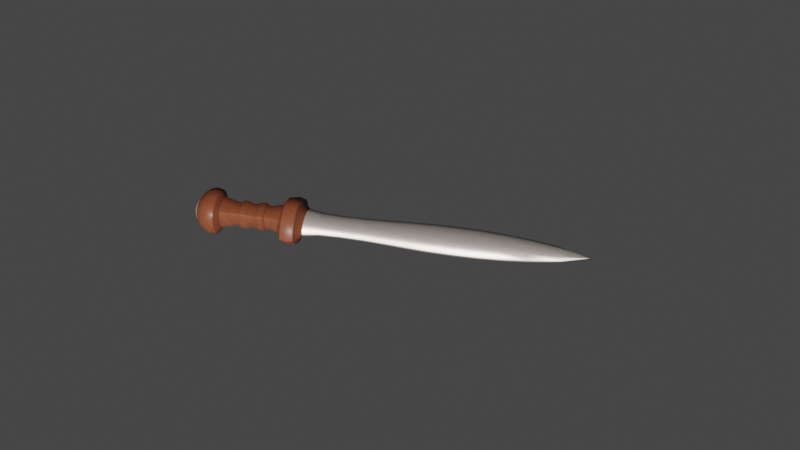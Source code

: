 # Source: Gladius-240923-1.blend  (saved by Blender 3.6.11; exported with 4.5.12 LTS)
import bpy
from mathutils import Matrix  # noqa: F401  (used for matrix-valued properties, if any)

bpy.ops.wm.read_factory_settings(use_empty=True)
scene = bpy.context.scene
scene.name = 'Scene'

# ---- collections
col_collection = bpy.data.collections.new('Collection'); scene.collection.children.link(col_collection)

# ---- materials (node trees are filled in below, after node groups)
mat_metal = bpy.data.materials.new('metal')
mat_metal.alpha_threshold = 0.0
mat_metal.use_transparent_shadow = False
mat_metal.roughness = 0.5
mat_metal.line_color = (0.0, 0.0, 0.0, 1.0)
mat_bois = bpy.data.materials.new('bois')
mat_bois.use_transparent_shadow = False

# ---- node groups
ng_auto_smooth = bpy.data.node_groups.new('Auto Smooth', 'GeometryNodeTree')
_s = ng_auto_smooth.interface.new_socket(name='Geometry', in_out='OUTPUT', socket_type='NodeSocketGeometry')
_s = ng_auto_smooth.interface.new_socket(name='Geometry', in_out='INPUT', socket_type='NodeSocketGeometry')
_s = ng_auto_smooth.interface.new_socket(name='Angle', in_out='INPUT', socket_type='NodeSocketFloat')
_s.subtype = 'ANGLE'
_s.min_value = 0.0
_s.max_value = 3.142
ng_auto_smooth.is_modifier = True
_N = ng_auto_smooth.nodes; _L = ng_auto_smooth.links
n0 = _N.new('NodeGroupOutput'); n0.name = 'Group Output'; n0.location = (480, -100)
n1 = _N.new('NodeGroupInput'); n1.name = 'Group Input'; n1.location = (-420, -300)
n2 = _N.new('NodeGroupInput'); n2.name = 'Group Input.001'; n2.location = (-60, -100)
n3 = _N.new('GeometryNodeSetShadeSmooth'); n3.name = 'Set Shade Smooth'; n3.location = (120, -100)
n3.domain = 'EDGE'
n4 = _N.new('GeometryNodeSetShadeSmooth'); n4.name = 'Set Shade Smooth.001'; n4.location = (300, -100)
n5 = _N.new('GeometryNodeInputMeshEdgeAngle'); n5.name = 'Edge Angle'; n5.location = (-420, -220)
n6 = _N.new('GeometryNodeInputEdgeSmooth'); n6.name = 'Is Edge Smooth'; n6.location = (-60, -160)
n7 = _N.new('GeometryNodeInputShadeSmooth'); n7.name = 'Is Face Smooth'; n7.location = (-240, -340)
n8 = _N.new('FunctionNodeBooleanMath'); n8.name = 'Boolean Math'; n8.location = (-60, -220)
n9 = _N.new('FunctionNodeCompare'); n9.name = 'Compare'; n9.location = (-240, -180)
n9.operation = 'LESS_EQUAL'
_L.new(n5.outputs[0], n9.inputs[0])
_L.new(n4.outputs[0], n0.inputs[0])
_L.new(n1.outputs[1], n9.inputs[1])
_L.new(n9.outputs[0], n8.inputs[0])
_L.new(n7.outputs[0], n8.inputs[1])
_L.new(n2.outputs[0], n3.inputs[0])
_L.new(n6.outputs[0], n3.inputs[1])
_L.new(n3.outputs[0], n4.inputs[0])
_L.new(n8.outputs[0], n3.inputs[2])
n0.is_active_output = True

# ---- material node trees
mat_metal.use_nodes = True; mat_metal.node_tree.nodes.clear()
_N = mat_metal.node_tree.nodes; _L = mat_metal.node_tree.links
n0 = _N.new('ShaderNodeOutputMaterial'); n0.name = 'Material Output'; n0.location = (300, 300)
n1 = _N.new('ShaderNodeTexCoord'); n1.name = 'Texture Coordinate'; n1.location = (-1066, 214)
n2 = _N.new('ShaderNodeMapping'); n2.name = 'Mapping'; n2.location = (-856, 214)
n3 = _N.new('ShaderNodeBsdfPrincipled'); n3.name = 'Principled BSDF'; n3.location = (-12, 347)
n3.distribution = 'GGX'
n3.subsurface_method = 'RANDOM_WALK_SKIN'
n3.inputs[1].default_value = 0.8
n3.inputs[3].default_value = 1.45
n3.inputs[27].default_value = (0.0, 0.0, 0.0, 1.0)
n3.inputs[28].default_value = 1.0
n4 = _N.new('ShaderNodeValToRGB'); n4.name = 'Color Ramp'; n4.location = (-420, 227)
while len(n4.color_ramp.elements) > 1: n4.color_ramp.elements.remove(n4.color_ramp.elements[-1])
n4.color_ramp.elements[0].position = 0.2545; n4.color_ramp.elements[0].color = (0.2282, 0.2282, 0.2282, 1.0)
_e = n4.color_ramp.elements.new(0.7182); _e.color = (0.8285, 0.8285, 0.8285, 1.0)
n5 = _N.new('ShaderNodeTexNoise'); n5.name = 'Noise Texture'; n5.location = (-642, 229)
n5.inputs[2].default_value = 15.0
n5.inputs[3].default_value = 15.0
n5.inputs[4].default_value = 1.0
_L.new(n5.outputs[1], n4.inputs[0])
_L.new(n4.outputs[0], n3.inputs[0])
_L.new(n2.outputs[0], n5.inputs[0])
_L.new(n1.outputs[0], n2.inputs[0])
_L.new(n3.outputs[0], n0.inputs[0])
n0.is_active_output = True
mat_bois.use_nodes = True; mat_bois.node_tree.nodes.clear()
_N = mat_bois.node_tree.nodes; _L = mat_bois.node_tree.links
n0 = _N.new('ShaderNodeOutputMaterial'); n0.name = 'Material Output'; n0.location = (997, 323)
n1 = _N.new('ShaderNodeTexCoord'); n1.name = 'Texture Coordinate'; n1.location = (-1260, 249)
n2 = _N.new('ShaderNodeMapping'); n2.name = 'Mapping.001'; n2.location = (-906, 291)
n2.inputs[3].default_value = (1.0, 0.1, 0.2)
n3 = _N.new('ShaderNodeMapping'); n3.name = 'Mapping'; n3.location = (-1098, 318)
n4 = _N.new('ShaderNodeTexNoise'); n4.name = 'Musgrave Texture'; n4.location = (-715, 203)
n4.width = 150
n4.noise_dimensions = '4D'
n4.normalize = False
n4.inputs[1].default_value = 11.6
n4.inputs[2].default_value = 100.0
n4.inputs[3].default_value = 1.0
n4.inputs[4].default_value = 0.03125
n5 = _N.new('ShaderNodeTexNoise'); n5.name = 'Noise Texture'; n5.location = (-508, 310)
n5.inputs[2].default_value = 15.0
n5.inputs[3].default_value = 3.0
n5.inputs[4].default_value = 1.0
n6 = _N.new('ShaderNodeValToRGB'); n6.name = 'Color Ramp.001'; n6.location = (-308, 220)
while len(n6.color_ramp.elements) > 1: n6.color_ramp.elements.remove(n6.color_ramp.elements[-1])
n6.color_ramp.elements[0].position = 0.2773; n6.color_ramp.elements[0].color = (0.0, 0.0, 0.0, 1.0)
_e = n6.color_ramp.elements.new(1.0); _e.color = (1.0, 1.0, 1.0, 1.0)
n7 = _N.new('ShaderNodeValToRGB'); n7.name = 'Color Ramp'; n7.location = (-51, 292)
while len(n7.color_ramp.elements) > 1: n7.color_ramp.elements.remove(n7.color_ramp.elements[-1])
n7.color_ramp.elements[0].position = 0.0; n7.color_ramp.elements[0].color = (0.04635, 0.01467, 0.01217, 1.0)
_e = n7.color_ramp.elements.new(1.0); _e.color = (0.2411, 0.07665, 0.03047, 1.0)
n8 = _N.new('ShaderNodeBsdfPrincipled'); n8.name = 'Principled BSDF'; n8.location = (603, 347)
n8.distribution = 'GGX'
n8.subsurface_method = 'RANDOM_WALK_SKIN'
n8.inputs[2].default_value = 0.4
n8.inputs[3].default_value = 1.45
n8.inputs[13].default_value = 0.2
n8.inputs[27].default_value = (0.0, 0.0, 0.0, 1.0)
n8.inputs[28].default_value = 1.0
_L.new(n7.outputs[0], n8.inputs[0])
_L.new(n1.outputs[3], n3.inputs[0])
_L.new(n3.outputs[0], n2.inputs[0])
_L.new(n2.outputs[0], n4.inputs[0])
_L.new(n4.outputs[0], n5.inputs[0])
_L.new(n8.outputs[0], n0.inputs[0])
_L.new(n5.outputs[1], n6.inputs[0])
_L.new(n6.outputs[0], n7.inputs[0])
n0.is_active_output = True

# ---- world
world_world = bpy.data.worlds.new('World'); scene.world = world_world
world_world.use_nodes = True; world_world.node_tree.nodes.clear()
_N = world_world.node_tree.nodes; _L = world_world.node_tree.links
n0 = _N.new('ShaderNodeOutputWorld'); n0.name = 'World Output'; n0.location = (300, 300)
n1 = _N.new('ShaderNodeBackground'); n1.name = 'Background'; n1.location = (10, 300)
n1.inputs[0].default_value = (0.05088, 0.05088, 0.05088, 1.0)
_L.new(n1.outputs[0], n0.inputs[0])
n0.is_active_output = True
world_world.color = (0.05088, 0.05088, 0.05088)
world_world.use_sun_shadow = False
world_world.sun_shadow_jitter_overblur = 0.0

# ---- cameras
cam_camera = bpy.data.cameras.new('Camera')
cam_camera.clip_end = 100.0
cam_camera.lens = 60.0
cam_camera.ortho_scale = 7.314

# ---- lights
light_light = bpy.data.lights.new('Light', 'POINT')
light_light.color = (1.0, 0.8554, 0.7498)
light_light.transmission_factor = 0.0
light_light.energy = 500.0
light_light.shadow_soft_size = 0.04644
light_light.shadow_maximum_resolution = 0.006
light_light.use_absolute_resolution = True

# ---- meshes
me_cube = bpy.data.meshes.new('Cube')
me_cube.from_pydata([(0.02, 0.02, 0.004416), (0.02, 0.02, -0.02), (0.02, -0.02, 0.01224), (0.02, -0.02, -0.02), (-0.02, 0.02, 0.01224), (-0.01636, 0.01636, -0.02437), (-0.02, -0.02, 0.01224), (-0.01636, -0.01636, -0.02437), (-0.02, 0.02, -0.1), (-0.02, -0.02, -0.1), (0.02, 0.02, -0.1), (0.02, -0.02, -0.1), (-0.0318, 0.0318, -0.1), (-0.0318, -0.0318, -0.1), (0.0318, 0.0318, -0.1), (0.0318, -0.0318, -0.1), (-0.0318, 0.0318, -0.1239), (-0.0318, -0.0318, -0.1239), (0.0318, 0.0318, -0.1239), (0.0318, -0.0318, -0.1239), (-0.01806, 0.01806, -0.1381), (-0.01806, -0.01806, -0.1381), (0.01806, 0.01806, -0.1381), (0.01806, -0.01806, -0.1381), (-0.008436, 0.008436, -0.1443), (-0.008436, -0.008436, -0.1443), (0.008436, 0.008436, -0.1443), (0.01153, -0.01029, -0.1443), (0.02976, -0.03047, 0.006541), (-0.02976, -0.02976, 0.005115), (0.02976, 0.02976, 0.007253), (-0.02976, 0.02976, 0.004403), (0.02976, -0.02905, 0.04434), (-0.02976, -0.02976, 0.04505), (0.02976, 0.02976, 0.04434), (-0.02976, 0.02976, 0.04363), (0.01826, -0.009918, 0.03081), (-0.01826, -0.009918, 0.03081), (0.01826, 0.009918, 0.03081), (-0.01826, 0.009918, 0.03081), (-0.01584, -0.008605, 0.1123), (-0.01826, -0.009918, 0.1861), (-0.02217, -0.01204, 0.2519), (-0.02217, -0.01204, 0.3414), (-0.01826, -0.009918, 0.4072), (-0.01826, 0.009918, 0.4072), (-0.02217, 0.01204, 0.3414), (-0.02217, 0.01204, 0.2519), (-0.01826, 0.009918, 0.1861), (-0.01584, 0.008605, 0.1123), (0.01584, -0.008605, 0.1123), (0.01826, -0.009918, 0.1861), (0.02217, -0.01204, 0.2519), (0.02217, -0.01204, 0.3414), (0.01826, -0.009918, 0.4072), (0.01826, 0.009918, 0.4072), (0.02217, 0.01204, 0.3414), (0.02217, 0.01204, 0.2519), (0.01826, 0.009918, 0.1861), (0.01584, 0.008605, 0.1123), (7.731e-11, 3.31e-11, 0.5715), (-0.01636, 0.0, -0.02437), (0.02, 0.0, 0.004416), (-0.02, 0.0, 0.01224), (0.01636, 0.0, -0.02437), (-0.02, 0.0, -0.1), (0.02, 0.0, -0.1), (-0.04529, 0.0, -0.1), (0.04451, 0.0, -0.1), (-0.04529, 0.0, -0.1239), (0.04451, 0.0, -0.1239), (-0.02589, 0.0, -0.1381), (0.02512, 0.0, -0.1381), (-0.0123, 0.0, -0.1443), (0.01153, 0.0, -0.1443), (0.05884, 0.0, 0.006674), (-0.05884, 0.0, 0.006674), (0.05884, 0.0, 0.0442), (-0.05884, 0.0, 0.0442), (0.02811, 0.0, 0.03081), (-0.02811, 0.0, 0.03081), (0.02439, 0.0, 0.1123), (0.02811, 0.0, 0.1861), (0.03413, 0.0, 0.2519), (0.03413, 0.0, 0.3414), (0.02811, 0.0, 0.4072), (-0.02439, 0.0, 0.1123), (-0.02811, 0.0, 0.1861), (-0.03413, 0.0, 0.2519), (-0.03413, 0.0, 0.3414), (-0.02811, 0.0, 0.4072), (0.0, 0.01636, -0.02437), (0.0, -0.02, 0.01224), (0.0, -0.01636, -0.02437), (0.0, 0.02, 0.01224), (0.0, 0.02, -0.1), (0.0, -0.02, -0.1), (0.0, 0.0399, -0.1), (0.0, -0.03943, -0.1), (0.0, 0.0399, -0.1239), (0.0, -0.03943, -0.1239), (0.0, 0.02276, -0.1381), (0.0, -0.0223, -0.1381), (0.0, 0.01076, -0.1443), (0.0, -0.01029, -0.1443), (0.0, -0.04231, 0.006674), (0.0, 0.04231, 0.006674), (0.0, -0.04231, 0.0442), (0.0, 0.04231, 0.0442), (0.0, -0.0145, 0.03081), (0.0, 0.0145, 0.03081), (0.0, 0.01258, 0.1123), (0.0, 0.0145, 0.1861), (0.0, 0.0176, 0.2519), (0.0, 0.0176, 0.3414), (0.0, 0.0145, 0.4072), (0.0, -0.01258, 0.1123), (0.0, -0.0145, 0.1861), (0.0, -0.0176, 0.2519), (0.0, -0.0176, 0.3414), (0.0, -0.0145, 0.4072), (0.0, 0.0, -0.1443), (-0.01636, -0.01636, -0.03745), (-0.02, -0.02, -0.052), (-0.01636, -0.01636, -0.06363), (-0.01636, -0.01636, -0.07671), (0.01636, -0.01636, -0.07671), (0.02, -0.02, -0.068), (0.01636, -0.01636, -0.05054), (0.01636, -0.01636, -0.03745), (-0.01636, 0.01636, -0.03745), (-0.02, 0.02, -0.052), (-0.01636, 0.01636, -0.06363), (-0.01636, 0.01636, -0.07671), (0.01636, 0.01636, -0.07671), (0.02, 0.02, -0.068), (0.01636, 0.01636, -0.05054), (0.01636, 0.01636, -0.03745), (0.01636, 0.0, -0.03745), (0.02, 0.0, -0.052), (0.01636, 0.0, -0.06363), (0.01636, 0.0, -0.07671), (-0.01636, 0.0, -0.03745), (-0.02, 0.0, -0.052), (-0.01636, 0.0, -0.06363), (-0.01636, 0.0, -0.07671), (0.0, 0.01636, -0.03745), (0.0, 0.02, -0.052), (0.0, 0.01636, -0.06363), (0.0, 0.01636, -0.07671), (0.0, -0.01636, -0.03745), (0.0, -0.02, -0.052), (0.0, -0.01636, -0.06363), (0.0, -0.01636, -0.07671), (0.02, 0.02, -0.003879), (-0.01636, -0.01636, -0.01118), (0.02, -0.02, -0.003879), (-0.02, 0.02, -0.003879), (0.02, 0.0, -0.003879), (-0.02, 0.0, -0.003879), (0.0, 0.02, -0.003879), (0.0, -0.02, -0.003879), (-0.02, 0.0, -0.02), (-0.02, -0.02, -0.02), (0.0, 0.02, -0.02), (-0.02, 0.02, -0.02), (0.0, -0.02, -0.02), (0.01636, -0.01636, -0.02437), (0.02, 0.0, -0.02), (0.01636, 0.01636, -0.02437), (0.0, -0.02, -0.036), (0.02, -0.02, -0.036), (0.0, -0.01636, -0.05054), (0.02, -0.02, -0.052), (0.0, -0.02, -0.068), (0.01636, -0.01636, -0.06363), (0.0, -0.02, -0.084), (0.02, -0.02, -0.084), (0.0, 0.02, -0.036), (-0.02, 0.02, -0.036), (0.0, 0.01636, -0.05054), (-0.01636, 0.01636, -0.05054), (0.0, 0.02, -0.068), (-0.02, 0.02, -0.068), (0.0, 0.02, -0.084), (-0.02, 0.02, -0.084), (-0.02, 0.0, -0.036), (-0.02, -0.02, -0.036), (-0.01636, 0.0, -0.05054), (-0.01636, -0.01636, -0.05054), (-0.02, 0.0, -0.068), (-0.02, -0.02, -0.068), (-0.02, 0.0, -0.084), (-0.02, -0.02, -0.084), (0.02, 0.0, -0.036), (0.02, 0.02, -0.036), (0.01636, 0.0, -0.05054), (0.02, 0.02, -0.052), (0.02, 0.0, -0.068), (0.01636, 0.01636, -0.06363), (0.02, 0.0, -0.084), (0.02, 0.02, -0.084), (0.01636, -0.01636, -0.01118), (0.0, -0.01636, -0.01118), (-0.01636, 0.01636, -0.01118), (0.0, 0.01636, -0.01118), (-0.02, -0.02, -0.003879), (-0.01636, 0.0, -0.01118), (0.01636, 0.01636, -0.01118), (0.01636, 0.0, -0.01118)], [], [(92, 2, 28, 105), (161, 92, 6, 206), (159, 63, 4, 157), (176, 193, 9, 96), (158, 62, 2, 156), (160, 94, 0, 154), (66, 11, 15, 68), (192, 185, 8, 65), (200, 177, 11, 66), (184, 201, 10, 95), (68, 15, 19, 70), (95, 10, 14, 97), (96, 9, 13, 98), (65, 8, 12, 67), (100, 17, 21, 102), (97, 14, 18, 99), (98, 13, 17, 100), (67, 12, 16, 69), (72, 23, 27, 74), (69, 16, 20, 71), (70, 19, 23, 72), (99, 18, 22, 101), (121, 74, 27, 104), (101, 22, 26, 103), (102, 21, 25, 104), (71, 20, 24, 73), (105, 28, 32, 107), (63, 6, 29, 76), (62, 0, 30, 75), (94, 4, 31, 106), (108, 35, 39, 110), (106, 31, 35, 108), (75, 30, 34, 77), (76, 29, 33, 78), (77, 34, 38, 79), (78, 33, 37, 80), (107, 32, 36, 109), (79, 38, 59, 81), (81, 59, 58, 82), (82, 58, 57, 83), (83, 57, 56, 84), (84, 56, 55, 85), (110, 39, 49, 111), (111, 49, 48, 112), (112, 48, 47, 113), (113, 47, 46, 114), (114, 46, 45, 115), (109, 36, 50, 116), (116, 50, 51, 117), (117, 51, 52, 118), (118, 52, 53, 119), (119, 53, 54, 120), (80, 37, 40, 86), (86, 40, 41, 87), (87, 41, 42, 88), (88, 42, 43, 89), (89, 43, 44, 90), (90, 44, 60), (85, 55, 60), (115, 45, 60), (120, 54, 60), (46, 89, 90, 45), (47, 88, 89, 46), (48, 87, 88, 47), (49, 86, 87, 48), (39, 80, 86, 49), (53, 84, 85, 54), (52, 83, 84, 53), (51, 82, 83, 52), (50, 81, 82, 51), (36, 79, 81, 50), (35, 78, 80, 39), (32, 77, 79, 36), (31, 76, 78, 35), (28, 75, 77, 32), (2, 62, 75, 28), (4, 63, 76, 31), (21, 71, 73, 25), (103, 26, 74, 121), (18, 70, 72, 22), (17, 69, 71, 21), (22, 72, 74, 26), (13, 67, 69, 17), (9, 65, 67, 13), (14, 68, 70, 18), (201, 200, 66, 10), (193, 192, 65, 9), (10, 66, 68, 14), (154, 0, 62, 158), (206, 6, 63, 159), (24, 103, 121, 73), (43, 119, 120, 44), (42, 118, 119, 43), (41, 117, 118, 42), (40, 116, 117, 41), (37, 109, 116, 40), (56, 114, 115, 55), (57, 113, 114, 56), (58, 112, 113, 57), (59, 111, 112, 58), (38, 110, 111, 59), (33, 107, 109, 37), (30, 106, 108, 34), (34, 108, 110, 38), (0, 94, 106, 30), (29, 105, 107, 33), (23, 102, 104, 27), (20, 101, 103, 24), (73, 121, 104, 25), (16, 99, 101, 20), (15, 98, 100, 19), (12, 97, 99, 16), (19, 100, 102, 23), (11, 96, 98, 15), (8, 95, 97, 12), (185, 184, 95, 8), (157, 4, 94, 160), (177, 176, 96, 11), (156, 2, 92, 161), (6, 92, 105, 29), (44, 120, 60), (54, 85, 60), (55, 115, 60), (45, 90, 60), (3, 166, 170, 171), (129, 150, 172, 128), (173, 151, 174, 127), (175, 152, 153, 126), (165, 164, 178, 179), (130, 146, 180, 181), (131, 147, 182, 183), (132, 148, 149, 133), (163, 162, 186, 187), (122, 142, 188, 189), (123, 143, 190, 191), (124, 144, 145, 125), (1, 168, 194, 195), (137, 138, 196, 136), (197, 139, 198, 135), (199, 140, 141, 134), (164, 1, 195, 178), (146, 137, 136, 180), (147, 197, 135, 182), (148, 199, 134, 149), (168, 3, 171, 194), (138, 129, 128, 196), (139, 173, 127, 198), (140, 175, 126, 141), (162, 165, 179, 186), (142, 130, 181, 188), (143, 131, 183, 190), (144, 132, 133, 145), (166, 163, 187, 170), (150, 122, 189, 172), (151, 123, 191, 174), (152, 124, 125, 153), (167, 202, 203, 93), (5, 204, 205, 91), (7, 155, 207, 61), (169, 208, 209, 64), (91, 205, 208, 169), (64, 209, 202, 167), (61, 207, 204, 5), (93, 203, 155, 7), (7, 61, 162, 163), (5, 91, 164, 165), (167, 93, 166, 3), (169, 64, 168, 1), (61, 5, 165, 162), (64, 167, 3, 168), (91, 169, 1, 164), (93, 7, 163, 166), (150, 129, 171, 170), (128, 172, 151, 173), (152, 175, 127, 174), (126, 153, 176, 177), (146, 130, 179, 178), (181, 180, 147, 131), (148, 132, 183, 182), (133, 149, 184, 185), (142, 122, 187, 186), (189, 188, 143, 123), (144, 124, 191, 190), (125, 145, 192, 193), (138, 137, 195, 194), (136, 196, 139, 197), (140, 199, 135, 198), (134, 141, 200, 201), (137, 146, 178, 195), (180, 136, 197, 147), (199, 148, 182, 135), (149, 134, 201, 184), (129, 138, 194, 171), (196, 128, 173, 139), (175, 140, 198, 127), (141, 126, 177, 200), (130, 142, 186, 179), (188, 181, 131, 143), (132, 144, 190, 183), (145, 133, 185, 192), (122, 150, 170, 187), (172, 189, 123, 151), (124, 152, 174, 191), (153, 125, 193, 176), (203, 202, 156, 161), (205, 204, 157, 160), (207, 155, 206, 159), (209, 208, 154, 158), (208, 205, 160, 154), (202, 209, 158, 156), (204, 207, 159, 157), (155, 203, 161, 206)])
me_cube.polygons.foreach_set('use_smooth', [True] * 212)
me_cube.polygons.foreach_set('material_index', [1, 1, 1, 1, 1, 1, 1, 1, 1, 1, 1, 1, 1, 1, 1, 1, 1, 1, 0, 1, 1, 1, 0, 0, 0, 0, 1, 1, 1, 1, 1, 1, 1, 1, 1, 1, 1, 0, 0, 0, 0, 0, 0, 0, 0, 0, 0, 0, 0, 0, 0, 0, 0, 0, 0, 0, 0, 0, 0, 0, 0, 0, 0, 0, 0, 0, 0, 0, 0, 0, 0, 1, 1, 1, 1, 1, 1, 0, 0, 1, 1, 0, 1, 1, 1, 1, 1, 1, 1, 1, 0, 0, 0, 0, 0, 0, 0, 0, 0, 0, 0, 1, 1, 1, 1, 1, 0, 0, 0, 1, 1, 1, 1, 1, 1, 1, 1, 1, 1, 1, 0, 0, 0, 0, 1, 1, 1, 1, 1, 1, 1, 1, 1, 1, 1, 1, 1, 1, 1, 1, 1, 1, 1, 1, 1, 1, 1, 1, 1, 1, 1, 1, 1, 1, 1, 1, 1, 1, 1, 1, 1, 1, 1, 1, 1, 1, 1, 1, 1, 1, 1, 1, 1, 1, 1, 1, 1, 1, 1, 1, 1, 1, 1, 1, 1, 1, 1, 1, 1, 1, 1, 1, 1, 1, 1, 1, 1, 1, 1, 1, 1, 1, 1, 1, 1, 1, 1, 1, 1, 1, 1, 1])
_uv = me_cube.uv_layers.new(name='UVMap')
_uv.uv.foreach_set('vector', [0.625, 0.875, 0.625, 0.75, 0.625, 0.75, 0.625, 0.875, 0.5, 0.875, 0.625, 0.875, 0.625, 1.0, 0.5, 1.0, 0.5, 0.125, 0.625, 0.125, 0.625, 0.25, 0.5, 0.25, 0.375, 0.875, 0.375, 1.0, 0.375, 1.0, 0.375, 0.875, 0.5, 0.625, 0.625, 0.625, 0.625, 0.75, 0.5, 0.75, 0.5, 0.375, 0.625, 0.375, 0.625, 0.5, 0.5, 0.5, 0.375, 0.625, 0.375, 0.75, 0.375, 0.75, 0.375, 0.625, 0.375, 0.125, 0.375, 0.25, 0.375, 0.25, 0.375, 0.125, 0.375, 0.625, 0.375, 0.75, 0.375, 0.75, 0.375, 0.625, 0.375, 0.375, 0.375, 0.5, 0.375, 0.5, 0.375, 0.375, 0.375, 0.625, 0.375, 0.75, 0.375, 0.75, 0.375, 0.625, 0.375, 0.375, 0.375, 0.5, 0.375, 0.5, 0.375, 0.375, 0.375, 0.875, 0.375, 1.0, 0.375, 1.0, 0.375, 0.875, 0.375, 0.125, 0.375, 0.25, 0.375, 0.25, 0.375, 0.125, 0.375, 0.875, 0.375, 1.0, 0.375, 1.0, 0.375, 0.875, 0.375, 0.375, 0.375, 0.5, 0.375, 0.5, 0.375, 0.375, 0.375, 0.875, 0.375, 1.0, 0.375, 1.0, 0.375, 0.875, 0.375, 0.125, 0.375, 0.25, 0.375, 0.25, 0.375, 0.125, 0.375, 0.625, 0.375, 0.75, 0.375, 0.75, 0.375, 0.625, 0.375, 0.125, 0.375, 0.25, 0.375, 0.25, 0.375, 0.125, 0.375, 0.625, 0.375, 0.75, 0.375, 0.75, 0.375, 0.625, 0.375, 0.375, 0.375, 0.5, 0.375, 0.5, 0.375, 0.375, 0.25, 0.625, 0.375, 0.625, 0.375, 0.75, 0.25, 0.75, 0.375, 0.375, 0.375, 0.5, 0.375, 0.5, 0.375, 0.375, 0.375, 0.875, 0.375, 1.0, 0.375, 1.0, 0.375, 0.875, 0.375, 0.125, 0.375, 0.25, 0.375, 0.25, 0.375, 0.125, 0.625, 0.875, 0.625, 0.75, 0.625, 0.75, 0.625, 0.875, 0.625, 0.125, 0.625, 0.0, 0.625, 0.0, 0.625, 0.125, 0.625, 0.625, 0.625, 0.5, 0.625, 0.5, 0.625, 0.625, 0.625, 0.375, 0.625, 0.25, 0.625, 0.25, 0.625, 0.375, 0.625, 0.375, 0.625, 0.25, 0.625, 0.25, 0.625, 0.375, 0.625, 0.375, 0.625, 0.25, 0.625, 0.25, 0.625, 0.375, 0.625, 0.625, 0.625, 0.5, 0.625, 0.5, 0.625, 0.625, 0.625, 0.125, 0.625, 0.0, 0.625, 0.0, 0.625, 0.125, 0.625, 0.625, 0.625, 0.5, 0.625, 0.5, 0.625, 0.625, 0.625, 0.125, 0.625, 0.0, 0.625, 0.0, 0.625, 0.125, 0.625, 0.875, 0.625, 0.75, 0.625, 0.75, 0.625, 0.875, 0.625, 0.625, 0.625, 0.5, 0.625, 0.5, 0.625, 0.625, 0.625, 0.625, 0.625, 0.5, 0.625, 0.5, 0.625, 0.625, 0.625, 0.625, 0.625, 0.5, 0.625, 0.5, 0.625, 0.625, 0.625, 0.625, 0.625, 0.5, 0.625, 0.5, 0.625, 0.625, 0.625, 0.625, 0.625, 0.5, 0.625, 0.5, 0.625, 0.625, 0.625, 0.375, 0.625, 0.25, 0.625, 0.25, 0.625, 0.375, 0.625, 0.375, 0.625, 0.25, 0.625, 0.25, 0.625, 0.375, 0.625, 0.375, 0.625, 0.25, 0.625, 0.25, 0.625, 0.375, 0.625, 0.375, 0.625, 0.25, 0.625, 0.25, 0.625, 0.375, 0.625, 0.375, 0.625, 0.25, 0.625, 0.25, 0.625, 0.375, 0.625, 0.875, 0.625, 0.75, 0.625, 0.75, 0.625, 0.875, 0.625, 0.875, 0.625, 0.75, 0.625, 0.75, 0.625, 0.875, 0.625, 0.875, 0.625, 0.75, 0.625, 0.75, 0.625, 0.875, 0.625, 0.875, 0.625, 0.75, 0.625, 0.75, 0.625, 0.875, 0.625, 0.875, 0.625, 0.75, 0.625, 0.75, 0.625, 0.875, 0.625, 0.125, 0.625, 0.0, 0.625, 0.0, 0.625, 0.125, 0.625, 0.125, 0.625, 0.0, 0.625, 0.0, 0.625, 0.125, 0.625, 0.125, 0.625, 0.0, 0.625, 0.0, 0.625, 0.125, 0.625, 0.125, 0.625, 0.0, 0.625, 0.0, 0.625, 0.125, 0.625, 0.125, 0.625, 0.0, 0.625, 0.0, 0.625, 0.125, 0.625, 0.125, 0.625, 0.0, 0.625, 0.25, 0.625, 0.625, 0.625, 0.5, 0.625, 0.75, 0.625, 0.375, 0.625, 0.25, 0.625, 0.5, 0.625, 0.875, 0.625, 0.75, 0.625, 1.0, 0.625, 0.25, 0.625, 0.125, 0.625, 0.125, 0.625, 0.25, 0.625, 0.25, 0.625, 0.125, 0.625, 0.125, 0.625, 0.25, 0.625, 0.25, 0.625, 0.125, 0.625, 0.125, 0.625, 0.25, 0.625, 0.25, 0.625, 0.125, 0.625, 0.125, 0.625, 0.25, 0.625, 0.25, 0.625, 0.125, 0.625, 0.125, 0.625, 0.25, 0.625, 0.75, 0.625, 0.625, 0.625, 0.625, 0.625, 0.75, 0.625, 0.75, 0.625, 0.625, 0.625, 0.625, 0.625, 0.75, 0.625, 0.75, 0.625, 0.625, 0.625, 0.625, 0.625, 0.75, 0.625, 0.75, 0.625, 0.625, 0.625, 0.625, 0.625, 0.75, 0.625, 0.75, 0.625, 0.625, 0.625, 0.625, 0.625, 0.75, 0.625, 0.25, 0.625, 0.125, 0.625, 0.125, 0.625, 0.25, 0.625, 0.75, 0.625, 0.625, 0.625, 0.625, 0.625, 0.75, 0.625, 0.25, 0.625, 0.125, 0.625, 0.125, 0.625, 0.25, 0.625, 0.75, 0.625, 0.625, 0.625, 0.625, 0.625, 0.75, 0.625, 0.75, 0.625, 0.625, 0.625, 0.625, 0.625, 0.75, 0.625, 0.25, 0.625, 0.125, 0.625, 0.125, 0.625, 0.25, 0.375, 0.0, 0.375, 0.125, 0.375, 0.125, 0.375, 0.0, 0.25, 0.5, 0.375, 0.5, 0.375, 0.625, 0.25, 0.625, 0.375, 0.5, 0.375, 0.625, 0.375, 0.625, 0.375, 0.5, 0.375, 0.0, 0.375, 0.125, 0.375, 0.125, 0.375, 0.0, 0.375, 0.5, 0.375, 0.625, 0.375, 0.625, 0.375, 0.5, 0.375, 0.0, 0.375, 0.125, 0.375, 0.125, 0.375, 0.0, 0.375, 0.0, 0.375, 0.125, 0.375, 0.125, 0.375, 0.0, 0.375, 0.5, 0.375, 0.625, 0.375, 0.625, 0.375, 0.5, 0.375, 0.5, 0.375, 0.625, 0.375, 0.625, 0.375, 0.5, 0.375, 0.0, 0.375, 0.125, 0.375, 0.125, 0.375, 0.0, 0.375, 0.5, 0.375, 0.625, 0.375, 0.625, 0.375, 0.5, 0.5, 0.5, 0.625, 0.5, 0.625, 0.625, 0.5, 0.625, 0.5, 0.0, 0.625, 0.0, 0.625, 0.125, 0.5, 0.125, 0.125, 0.5, 0.25, 0.5, 0.25, 0.625, 0.125, 0.625, 0.625, 1.0, 0.625, 0.875, 0.625, 0.875, 0.625, 1.0, 0.625, 1.0, 0.625, 0.875, 0.625, 0.875, 0.625, 1.0, 0.625, 1.0, 0.625, 0.875, 0.625, 0.875, 0.625, 1.0, 0.625, 1.0, 0.625, 0.875, 0.625, 0.875, 0.625, 1.0, 0.625, 1.0, 0.625, 0.875, 0.625, 0.875, 0.625, 1.0, 0.625, 0.5, 0.625, 0.375, 0.625, 0.375, 0.625, 0.5, 0.625, 0.5, 0.625, 0.375, 0.625, 0.375, 0.625, 0.5, 0.625, 0.5, 0.625, 0.375, 0.625, 0.375, 0.625, 0.5, 0.625, 0.5, 0.625, 0.375, 0.625, 0.375, 0.625, 0.5, 0.625, 0.5, 0.625, 0.375, 0.625, 0.375, 0.625, 0.5, 0.625, 1.0, 0.625, 0.875, 0.625, 0.875, 0.625, 1.0, 0.625, 0.5, 0.625, 0.375, 0.625, 0.375, 0.625, 0.5, 0.625, 0.5, 0.625, 0.375, 0.625, 0.375, 0.625, 0.5, 0.625, 0.5, 0.625, 0.375, 0.625, 0.375, 0.625, 0.5, 0.625, 1.0, 0.625, 0.875, 0.625, 0.875, 0.625, 1.0, 0.375, 0.75, 0.375, 0.875, 0.375, 0.875, 0.375, 0.75, 0.375, 0.25, 0.375, 0.375, 0.375, 0.375, 0.375, 0.25, 0.125, 0.625, 0.25, 0.625, 0.25, 0.75, 0.125, 0.75, 0.375, 0.25, 0.375, 0.375, 0.375, 0.375, 0.375, 0.25, 0.375, 0.75, 0.375, 0.875, 0.375, 0.875, 0.375, 0.75, 0.375, 0.25, 0.375, 0.375, 0.375, 0.375, 0.375, 0.25, 0.375, 0.75, 0.375, 0.875, 0.375, 0.875, 0.375, 0.75, 0.375, 0.75, 0.375, 0.875, 0.375, 0.875, 0.375, 0.75, 0.375, 0.25, 0.375, 0.375, 0.375, 0.375, 0.375, 0.25, 0.375, 0.25, 0.375, 0.375, 0.375, 0.375, 0.375, 0.25, 0.5, 0.25, 0.625, 0.25, 0.625, 0.375, 0.5, 0.375, 0.375, 0.75, 0.375, 0.875, 0.375, 0.875, 0.375, 0.75, 0.5, 0.75, 0.625, 0.75, 0.625, 0.875, 0.5, 0.875, 0.625, 1.0, 0.625, 0.875, 0.625, 0.875, 0.625, 1.0, 0.625, 1.0, 0.625, 0.875, 0.625, 1.0, 0.625, 0.75, 0.625, 0.625, 0.625, 0.75, 0.625, 0.5, 0.625, 0.375, 0.625, 0.5, 0.625, 0.25, 0.625, 0.125, 0.625, 0.25, 0.375, 0.75, 0.375, 0.875, 0.375, 0.875, 0.375, 0.75, 0.375, 0.75, 0.375, 0.875, 0.375, 0.875, 0.375, 0.75, 0.375, 0.75, 0.375, 0.875, 0.375, 0.875, 0.375, 0.75, 0.375, 0.75, 0.375, 0.875, 0.375, 0.875, 0.375, 0.75, 0.375, 0.25, 0.375, 0.375, 0.375, 0.375, 0.375, 0.25, 0.375, 0.25, 0.375, 0.375, 0.375, 0.375, 0.375, 0.25, 0.375, 0.25, 0.375, 0.375, 0.375, 0.375, 0.375, 0.25, 0.375, 0.25, 0.375, 0.375, 0.375, 0.375, 0.375, 0.25, 0.375, 0.0, 0.375, 0.125, 0.375, 0.125, 0.375, 0.0, 0.375, 0.0, 0.375, 0.125, 0.375, 0.125, 0.375, 0.0, 0.375, 0.0, 0.375, 0.125, 0.375, 0.125, 0.375, 0.0, 0.375, 0.0, 0.375, 0.125, 0.375, 0.125, 0.375, 0.0, 0.375, 0.5, 0.375, 0.625, 0.375, 0.625, 0.375, 0.5, 0.375, 0.5, 0.375, 0.625, 0.375, 0.625, 0.375, 0.5, 0.375, 0.5, 0.375, 0.625, 0.375, 0.625, 0.375, 0.5, 0.375, 0.5, 0.375, 0.625, 0.375, 0.625, 0.375, 0.5, 0.375, 0.375, 0.375, 0.5, 0.375, 0.5, 0.375, 0.375, 0.375, 0.375, 0.375, 0.5, 0.375, 0.5, 0.375, 0.375, 0.375, 0.375, 0.375, 0.5, 0.375, 0.5, 0.375, 0.375, 0.375, 0.375, 0.375, 0.5, 0.375, 0.5, 0.375, 0.375, 0.375, 0.625, 0.375, 0.75, 0.375, 0.75, 0.375, 0.625, 0.375, 0.625, 0.375, 0.75, 0.375, 0.75, 0.375, 0.625, 0.375, 0.625, 0.375, 0.75, 0.375, 0.75, 0.375, 0.625, 0.375, 0.625, 0.375, 0.75, 0.375, 0.75, 0.375, 0.625, 0.375, 0.125, 0.375, 0.25, 0.375, 0.25, 0.375, 0.125, 0.375, 0.125, 0.375, 0.25, 0.375, 0.25, 0.375, 0.125, 0.375, 0.125, 0.375, 0.25, 0.375, 0.25, 0.375, 0.125, 0.375, 0.125, 0.375, 0.25, 0.375, 0.25, 0.375, 0.125, 0.375, 0.875, 0.375, 1.0, 0.375, 1.0, 0.375, 0.875, 0.375, 0.875, 0.375, 1.0, 0.375, 1.0, 0.375, 0.875, 0.375, 0.875, 0.375, 1.0, 0.375, 1.0, 0.375, 0.875, 0.375, 0.875, 0.375, 1.0, 0.375, 1.0, 0.375, 0.875, 0.375, 0.75, 0.5, 0.75, 0.5, 0.875, 0.375, 0.875, 0.375, 0.25, 0.5, 0.25, 0.5, 0.375, 0.375, 0.375, 0.375, 0.0, 0.5, 0.0, 0.5, 0.125, 0.375, 0.125, 0.375, 0.5, 0.5, 0.5, 0.5, 0.625, 0.375, 0.625, 0.375, 0.375, 0.5, 0.375, 0.5, 0.5, 0.375, 0.5, 0.375, 0.625, 0.5, 0.625, 0.5, 0.75, 0.375, 0.75, 0.375, 0.125, 0.5, 0.125, 0.5, 0.25, 0.375, 0.25, 0.375, 0.875, 0.5, 0.875, 0.5, 1.0, 0.375, 1.0, 0.375, 0.0, 0.375, 0.125, 0.375, 0.125, 0.375, 0.0, 0.375, 0.25, 0.375, 0.375, 0.375, 0.375, 0.375, 0.25, 0.375, 0.75, 0.375, 0.875, 0.375, 0.875, 0.375, 0.75, 0.375, 0.5, 0.375, 0.625, 0.375, 0.625, 0.375, 0.5, 0.375, 0.125, 0.375, 0.25, 0.375, 0.25, 0.375, 0.125, 0.375, 0.625, 0.375, 0.75, 0.375, 0.75, 0.375, 0.625, 0.375, 0.375, 0.375, 0.5, 0.375, 0.5, 0.375, 0.375, 0.375, 0.875, 0.375, 1.0, 0.375, 1.0, 0.375, 0.875, 0.375, 0.875, 0.375, 0.75, 0.375, 0.75, 0.375, 0.875, 0.375, 0.75, 0.375, 0.875, 0.375, 0.875, 0.375, 0.75, 0.375, 0.875, 0.375, 0.75, 0.375, 0.75, 0.375, 0.875, 0.375, 0.75, 0.375, 0.875, 0.375, 0.875, 0.375, 0.75, 0.375, 0.375, 0.375, 0.25, 0.375, 0.25, 0.375, 0.375, 0.375, 0.25, 0.375, 0.375, 0.375, 0.375, 0.375, 0.25, 0.375, 0.375, 0.375, 0.25, 0.375, 0.25, 0.375, 0.375, 0.375, 0.25, 0.375, 0.375, 0.375, 0.375, 0.375, 0.25, 0.375, 0.125, 0.375, 0.0, 0.375, 0.0, 0.375, 0.125, 0.375, 0.0, 0.375, 0.125, 0.375, 0.125, 0.375, 0.0, 0.375, 0.125, 0.375, 0.0, 0.375, 0.0, 0.375, 0.125, 0.375, 0.0, 0.375, 0.125, 0.375, 0.125, 0.375, 0.0, 0.375, 0.625, 0.375, 0.5, 0.375, 0.5, 0.375, 0.625, 0.375, 0.5, 0.375, 0.625, 0.375, 0.625, 0.375, 0.5, 0.375, 0.625, 0.375, 0.5, 0.375, 0.5, 0.375, 0.625, 0.375, 0.5, 0.375, 0.625, 0.375, 0.625, 0.375, 0.5, 0.375, 0.5, 0.375, 0.375, 0.375, 0.375, 0.375, 0.5, 0.375, 0.375, 0.375, 0.5, 0.375, 0.5, 0.375, 0.375, 0.375, 0.5, 0.375, 0.375, 0.375, 0.375, 0.375, 0.5, 0.375, 0.375, 0.375, 0.5, 0.375, 0.5, 0.375, 0.375, 0.375, 0.75, 0.375, 0.625, 0.375, 0.625, 0.375, 0.75, 0.375, 0.625, 0.375, 0.75, 0.375, 0.75, 0.375, 0.625, 0.375, 0.75, 0.375, 0.625, 0.375, 0.625, 0.375, 0.75, 0.375, 0.625, 0.375, 0.75, 0.375, 0.75, 0.375, 0.625, 0.375, 0.25, 0.375, 0.125, 0.375, 0.125, 0.375, 0.25, 0.375, 0.125, 0.375, 0.25, 0.375, 0.25, 0.375, 0.125, 0.375, 0.25, 0.375, 0.125, 0.375, 0.125, 0.375, 0.25, 0.375, 0.125, 0.375, 0.25, 0.375, 0.25, 0.375, 0.125, 0.375, 1.0, 0.375, 0.875, 0.375, 0.875, 0.375, 1.0, 0.375, 0.875, 0.375, 1.0, 0.375, 1.0, 0.375, 0.875, 0.375, 1.0, 0.375, 0.875, 0.375, 0.875, 0.375, 1.0, 0.375, 0.875, 0.375, 1.0, 0.375, 1.0, 0.375, 0.875, 0.5, 0.875, 0.5, 0.75, 0.5, 0.75, 0.5, 0.875, 0.5, 0.375, 0.5, 0.25, 0.5, 0.25, 0.5, 0.375, 0.5, 0.125, 0.5, 0.0, 0.5, 0.0, 0.5, 0.125, 0.5, 0.625, 0.5, 0.5, 0.5, 0.5, 0.5, 0.625, 0.5, 0.5, 0.5, 0.375, 0.5, 0.375, 0.5, 0.5, 0.5, 0.75, 0.5, 0.625, 0.5, 0.625, 0.5, 0.75, 0.5, 0.25, 0.5, 0.125, 0.5, 0.125, 0.5, 0.25, 0.5, 1.0, 0.5, 0.875, 0.5, 0.875, 0.5, 1.0])
me_cube.materials.append(mat_metal)
me_cube.materials.append(mat_bois)
me_cube.use_mirror_vertex_groups = False
me_cube.update()

# ---- objects
ob_cube = bpy.data.objects.new('Cube', me_cube)
ob_light = bpy.data.objects.new('Light', light_light)
ob_camera = bpy.data.objects.new('Camera', cam_camera)

# ---- transforms, parenting, visibility, modifiers, constraints
ob_cube.location = (-1.194, -0.566, 0.0)
ob_cube.rotation_euler = (1.571, 2.862, 3.16)
ob_cube.lock_rotations_4d = False
ob_cube.empty_display_type = 'ARROWS'
ob_cube.lineart.crease_threshold = 0.0
_m = ob_cube.modifiers.new('Subdivision', 'SUBSURF')
_m.render_levels = 1
_m = ob_cube.modifiers.new('Auto Smooth', 'NODES')
_m.node_group = ng_auto_smooth
_gi = [s.identifier for s in ng_auto_smooth.interface.items_tree if s.item_type == 'SOCKET' and s.in_out == 'INPUT']
_m[_gi[1]] = 0.5236  # Angle
ob_light.location = (0.984, -0.3918, 0.458)
ob_light.rotation_euler = (0.6503, 0.05522, 1.866)
ob_light.lock_rotations_4d = False
ob_light.empty_display_type = 'ARROWS'
ob_light.color = (0.0, 0.0, 0.0, 0.0)
ob_light.lineart.crease_threshold = 0.0
ob_camera.location = (0.5961, 0.1225, 1.108)
ob_camera.rotation_euler = (1.04, -4.257e-07, 1.834)
ob_camera.lock_rotations_4d = False
ob_camera.empty_display_type = 'ARROWS'
ob_camera.color = (0.0, 0.0, 0.0, 0.0)
ob_camera.display_type = 'WIRE'
ob_camera.lineart.crease_threshold = 0.0

# ---- collection membership
col_collection.objects.link(ob_cube)
col_collection.objects.link(ob_light)
col_collection.objects.link(ob_camera)

# ---- scene / render settings (as saved in the file)
scene.camera = ob_camera
scene.frame_start = 1; scene.frame_end = 250; scene.frame_set(1)
scene.render.engine = 'BLENDER_EEVEE_NEXT'
scene.cycles.sampling_pattern = 'TABULATED_SOBOL'
scene.view_settings.view_transform = 'Filmic'
bpy.context.view_layer.update()
